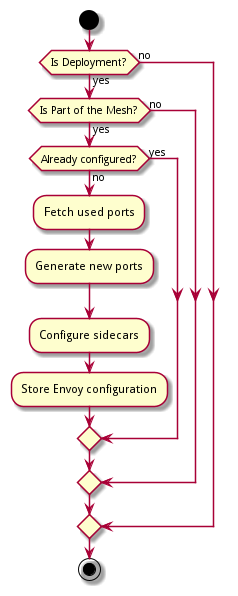

The diagram above was rendered by PlantUML. Its source (embedded in the PNG):
@startuml
skinparam backgroundcolor transparent

start

if (Is Deployment?) then (yes)
    if (Is Part of the Mesh?) then (yes)
        if (Already configured?) then (no)
            :Fetch used ports;
            :Generate new ports;
            :Configure sidecars;
            :Store Envoy configuration;
        else (yes)
        endif
    else (no)
    endif
else (no)
endif

stop
@enduml